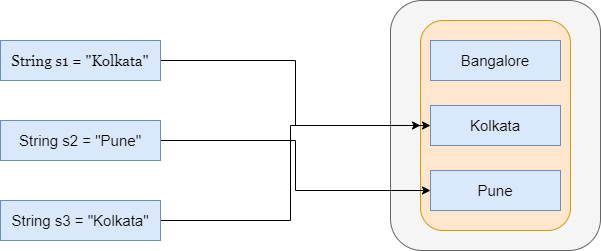

The diagram above was exported from draw.io. Its source (the exported page's mxGraphModel, read from the mxfile embedded in the PNG):
<mxGraphModel dx="1888" dy="571" grid="1" gridSize="10" guides="1" tooltips="1" connect="1" arrows="1" fold="1" page="1" pageScale="1" pageWidth="850" pageHeight="1100" math="0" shadow="0">
  <root>
    <mxCell id="0" />
    <mxCell id="1" parent="0" />
    <mxCell id="huwutYx-VuWlFVGOCtmT-1" value="" style="rounded=1;whiteSpace=wrap;html=1;fillColor=#f5f5f5;strokeColor=#666666;fontColor=#333333;" vertex="1" parent="1">
      <mxGeometry x="-250" y="120" width="210" height="250" as="geometry" />
    </mxCell>
    <mxCell id="huwutYx-VuWlFVGOCtmT-2" value="" style="rounded=1;whiteSpace=wrap;html=1;fillColor=#ffe6cc;strokeColor=#d79b00;" vertex="1" parent="1">
      <mxGeometry x="-220" y="140" width="150" height="210" as="geometry" />
    </mxCell>
    <mxCell id="huwutYx-VuWlFVGOCtmT-9" style="edgeStyle=orthogonalEdgeStyle;rounded=0;orthogonalLoop=1;jettySize=auto;html=1;exitX=1;exitY=0.5;exitDx=0;exitDy=0;entryX=0;entryY=0.5;entryDx=0;entryDy=0;fontFamily=Georgia;" edge="1" parent="1" source="huwutYx-VuWlFVGOCtmT-3" target="huwutYx-VuWlFVGOCtmT-7">
      <mxGeometry relative="1" as="geometry" />
    </mxCell>
    <mxCell id="huwutYx-VuWlFVGOCtmT-3" value="&lt;font style=&quot;font-size: 15px&quot;&gt;String s1 = &quot;Kolkata&quot;&lt;/font&gt;" style="rounded=0;whiteSpace=wrap;html=1;fillColor=#dae8fc;strokeColor=#6c8ebf;fontFamily=Georgia;" vertex="1" parent="1">
      <mxGeometry x="-640" y="160" width="160" height="40" as="geometry" />
    </mxCell>
    <mxCell id="huwutYx-VuWlFVGOCtmT-10" style="edgeStyle=orthogonalEdgeStyle;rounded=0;orthogonalLoop=1;jettySize=auto;html=1;exitX=1;exitY=0.5;exitDx=0;exitDy=0;entryX=0;entryY=0.5;entryDx=0;entryDy=0;fontFamily=Georgia;" edge="1" parent="1" source="huwutYx-VuWlFVGOCtmT-4" target="huwutYx-VuWlFVGOCtmT-8">
      <mxGeometry relative="1" as="geometry" />
    </mxCell>
    <mxCell id="huwutYx-VuWlFVGOCtmT-4" value="&lt;font style=&quot;font-size: 15px&quot;&gt;String s2 = &quot;Pune&quot;&lt;/font&gt;" style="rounded=0;whiteSpace=wrap;html=1;fillColor=#dae8fc;strokeColor=#6c8ebf;" vertex="1" parent="1">
      <mxGeometry x="-640" y="240" width="160" height="40" as="geometry" />
    </mxCell>
    <mxCell id="huwutYx-VuWlFVGOCtmT-11" style="edgeStyle=orthogonalEdgeStyle;rounded=0;orthogonalLoop=1;jettySize=auto;html=1;fontFamily=Georgia;" edge="1" parent="1" source="huwutYx-VuWlFVGOCtmT-5" target="huwutYx-VuWlFVGOCtmT-2">
      <mxGeometry relative="1" as="geometry" />
    </mxCell>
    <mxCell id="huwutYx-VuWlFVGOCtmT-5" value="&lt;font style=&quot;font-size: 15px&quot;&gt;String s3 = &quot;Kolkata&quot;&lt;/font&gt;" style="rounded=0;whiteSpace=wrap;html=1;fillColor=#dae8fc;strokeColor=#6c8ebf;" vertex="1" parent="1">
      <mxGeometry x="-640" y="320" width="160" height="40" as="geometry" />
    </mxCell>
    <mxCell id="huwutYx-VuWlFVGOCtmT-6" value="&lt;font style=&quot;font-size: 15px&quot;&gt;Bangalore&lt;/font&gt;" style="rounded=0;whiteSpace=wrap;html=1;fillColor=#dae8fc;strokeColor=#6c8ebf;" vertex="1" parent="1">
      <mxGeometry x="-210" y="160" width="130" height="40" as="geometry" />
    </mxCell>
    <mxCell id="huwutYx-VuWlFVGOCtmT-7" value="&lt;font style=&quot;font-size: 15px&quot;&gt;Kolkata&lt;/font&gt;" style="rounded=0;whiteSpace=wrap;html=1;fillColor=#dae8fc;strokeColor=#6c8ebf;" vertex="1" parent="1">
      <mxGeometry x="-210" y="225" width="130" height="40" as="geometry" />
    </mxCell>
    <mxCell id="huwutYx-VuWlFVGOCtmT-8" value="&lt;font style=&quot;font-size: 15px&quot;&gt;Pune&lt;/font&gt;" style="rounded=0;whiteSpace=wrap;html=1;fillColor=#dae8fc;strokeColor=#6c8ebf;" vertex="1" parent="1">
      <mxGeometry x="-210" y="290" width="130" height="40" as="geometry" />
    </mxCell>
  </root>
</mxGraphModel>